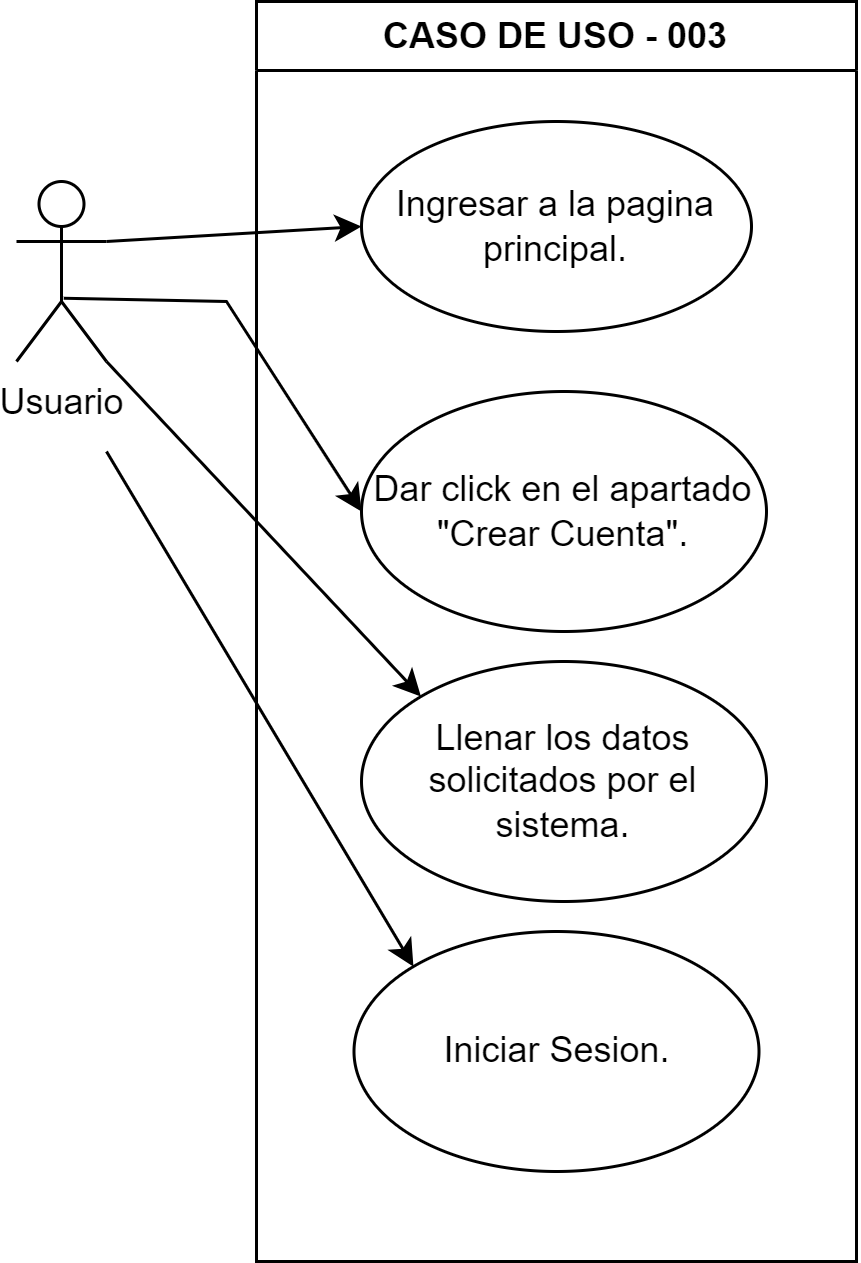

The diagram above was exported from draw.io. Its source (the exported page's mxGraphModel, read from the mxfile embedded in the PNG):
<mxGraphModel dx="926" dy="469" grid="1" gridSize="10" guides="1" tooltips="1" connect="1" arrows="1" fold="1" page="1" pageScale="1" pageWidth="850" pageHeight="1100" background="none" math="0" shadow="0">
  <root>
    <mxCell id="0" />
    <mxCell id="1" parent="0" />
    <mxCell id="NsN3M5lrhIwiL6VxLu_r-81" value="Usuario" style="shape=umlActor;verticalLabelPosition=bottom;verticalAlign=top;html=1;" vertex="1" parent="1">
      <mxGeometry x="120" y="520" width="30" height="60" as="geometry" />
    </mxCell>
    <mxCell id="NsN3M5lrhIwiL6VxLu_r-87" value="CASO DE USO - 003" style="swimlane;whiteSpace=wrap;html=1;" vertex="1" parent="1">
      <mxGeometry x="200" y="460" width="200" height="420" as="geometry" />
    </mxCell>
    <mxCell id="NsN3M5lrhIwiL6VxLu_r-88" value="Ingresar a la pagina principal." style="ellipse;whiteSpace=wrap;html=1;" vertex="1" parent="NsN3M5lrhIwiL6VxLu_r-87">
      <mxGeometry x="35" y="40" width="130" height="70" as="geometry" />
    </mxCell>
    <mxCell id="NsN3M5lrhIwiL6VxLu_r-89" value="Dar click en el apartado &quot;Crear Cuenta&quot;." style="ellipse;whiteSpace=wrap;html=1;" vertex="1" parent="NsN3M5lrhIwiL6VxLu_r-87">
      <mxGeometry x="35" y="130" width="135" height="80" as="geometry" />
    </mxCell>
    <mxCell id="NsN3M5lrhIwiL6VxLu_r-93" value="Llenar los datos solicitados por el sistema." style="ellipse;whiteSpace=wrap;html=1;" vertex="1" parent="NsN3M5lrhIwiL6VxLu_r-87">
      <mxGeometry x="35" y="220" width="135" height="80" as="geometry" />
    </mxCell>
    <mxCell id="NsN3M5lrhIwiL6VxLu_r-97" value="Iniciar Sesion." style="ellipse;whiteSpace=wrap;html=1;" vertex="1" parent="NsN3M5lrhIwiL6VxLu_r-87">
      <mxGeometry x="32.5" y="310" width="135" height="80" as="geometry" />
    </mxCell>
    <mxCell id="NsN3M5lrhIwiL6VxLu_r-94" value="" style="endArrow=classic;html=1;rounded=0;exitX=1;exitY=0.3333333333333333;exitDx=0;exitDy=0;exitPerimeter=0;entryX=0;entryY=0.5;entryDx=0;entryDy=0;" edge="1" parent="1" source="NsN3M5lrhIwiL6VxLu_r-81" target="NsN3M5lrhIwiL6VxLu_r-88">
      <mxGeometry width="50" height="50" relative="1" as="geometry">
        <mxPoint x="250" y="600" as="sourcePoint" />
        <mxPoint x="300" y="550" as="targetPoint" />
      </mxGeometry>
    </mxCell>
    <mxCell id="NsN3M5lrhIwiL6VxLu_r-95" value="" style="endArrow=classic;html=1;rounded=0;exitX=0.526;exitY=0.648;exitDx=0;exitDy=0;exitPerimeter=0;entryX=0;entryY=0.5;entryDx=0;entryDy=0;" edge="1" parent="1" source="NsN3M5lrhIwiL6VxLu_r-81" target="NsN3M5lrhIwiL6VxLu_r-89">
      <mxGeometry width="50" height="50" relative="1" as="geometry">
        <mxPoint x="250" y="600" as="sourcePoint" />
        <mxPoint x="300" y="550" as="targetPoint" />
        <Array as="points">
          <mxPoint x="190" y="560" />
        </Array>
      </mxGeometry>
    </mxCell>
    <mxCell id="NsN3M5lrhIwiL6VxLu_r-96" value="" style="endArrow=classic;html=1;rounded=0;exitX=1;exitY=1;exitDx=0;exitDy=0;exitPerimeter=0;entryX=0;entryY=0;entryDx=0;entryDy=0;" edge="1" parent="1" source="NsN3M5lrhIwiL6VxLu_r-81" target="NsN3M5lrhIwiL6VxLu_r-93">
      <mxGeometry width="50" height="50" relative="1" as="geometry">
        <mxPoint x="250" y="750" as="sourcePoint" />
        <mxPoint x="300" y="700" as="targetPoint" />
      </mxGeometry>
    </mxCell>
    <mxCell id="NsN3M5lrhIwiL6VxLu_r-99" value="" style="endArrow=classic;html=1;rounded=0;entryX=0;entryY=0;entryDx=0;entryDy=0;" edge="1" parent="1" target="NsN3M5lrhIwiL6VxLu_r-97">
      <mxGeometry width="50" height="50" relative="1" as="geometry">
        <mxPoint x="150" y="610" as="sourcePoint" />
        <mxPoint x="220" y="620" as="targetPoint" />
      </mxGeometry>
    </mxCell>
  </root>
</mxGraphModel>